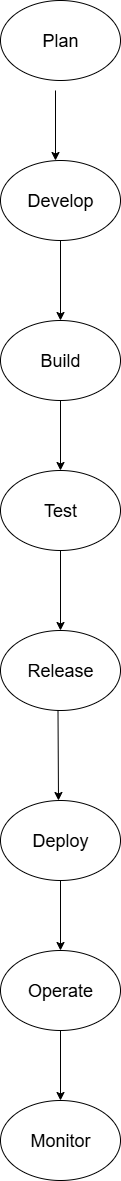

The diagram above was exported from draw.io. Its source (the exported page's mxGraphModel, read from the mxfile embedded in the PNG):
<mxGraphModel dx="1826" dy="1140" grid="1" gridSize="10" guides="1" tooltips="1" connect="1" arrows="1" fold="1" page="1" pageScale="1" pageWidth="850" pageHeight="1100" math="0" shadow="0">
  <root>
    <mxCell id="0" />
    <mxCell id="1" parent="0" />
    <mxCell id="dzYbdD_hc_lxMJk7n6uv-1" value="&lt;font style=&quot;font-size: 18px;&quot;&gt;Plan&lt;/font&gt;" style="ellipse;whiteSpace=wrap;html=1;" vertex="1" parent="1">
      <mxGeometry x="365" y="20" width="120" height="80" as="geometry" />
    </mxCell>
    <mxCell id="dzYbdD_hc_lxMJk7n6uv-4" value="" style="endArrow=classic;html=1;rounded=0;" edge="1" parent="1">
      <mxGeometry width="50" height="50" relative="1" as="geometry">
        <mxPoint x="420" y="110" as="sourcePoint" />
        <mxPoint x="420" y="180" as="targetPoint" />
      </mxGeometry>
    </mxCell>
    <mxCell id="dzYbdD_hc_lxMJk7n6uv-5" value="&lt;font style=&quot;font-size: 18px;&quot;&gt;Develop&lt;/font&gt;" style="ellipse;whiteSpace=wrap;html=1;" vertex="1" parent="1">
      <mxGeometry x="365" y="180" width="120" height="80" as="geometry" />
    </mxCell>
    <mxCell id="dzYbdD_hc_lxMJk7n6uv-7" value="&lt;font style=&quot;font-size: 18px;&quot;&gt;Build&lt;/font&gt;" style="ellipse;whiteSpace=wrap;html=1;" vertex="1" parent="1">
      <mxGeometry x="365" y="340" width="120" height="80" as="geometry" />
    </mxCell>
    <mxCell id="dzYbdD_hc_lxMJk7n6uv-8" value="&lt;font style=&quot;font-size: 18px;&quot;&gt;Test&lt;/font&gt;" style="ellipse;whiteSpace=wrap;html=1;" vertex="1" parent="1">
      <mxGeometry x="365" y="490" width="120" height="80" as="geometry" />
    </mxCell>
    <mxCell id="dzYbdD_hc_lxMJk7n6uv-9" value="&lt;font style=&quot;font-size: 18px;&quot;&gt;Release&lt;/font&gt;" style="ellipse;whiteSpace=wrap;html=1;" vertex="1" parent="1">
      <mxGeometry x="365" y="650" width="120" height="80" as="geometry" />
    </mxCell>
    <mxCell id="dzYbdD_hc_lxMJk7n6uv-11" value="&lt;font style=&quot;font-size: 18px;&quot;&gt;Deploy&lt;/font&gt;" style="ellipse;whiteSpace=wrap;html=1;" vertex="1" parent="1">
      <mxGeometry x="365" y="820" width="120" height="80" as="geometry" />
    </mxCell>
    <mxCell id="dzYbdD_hc_lxMJk7n6uv-12" value="&lt;font style=&quot;font-size: 18px;&quot;&gt;Operate&lt;/font&gt;" style="ellipse;whiteSpace=wrap;html=1;" vertex="1" parent="1">
      <mxGeometry x="365" y="970" width="120" height="80" as="geometry" />
    </mxCell>
    <mxCell id="dzYbdD_hc_lxMJk7n6uv-13" value="&lt;font style=&quot;font-size: 18px;&quot;&gt;Monitor&lt;/font&gt;" style="ellipse;whiteSpace=wrap;html=1;" vertex="1" parent="1">
      <mxGeometry x="365" y="1120" width="120" height="80" as="geometry" />
    </mxCell>
    <mxCell id="dzYbdD_hc_lxMJk7n6uv-14" value="" style="endArrow=classic;html=1;rounded=0;entryX=0.5;entryY=0;entryDx=0;entryDy=0;exitX=0.5;exitY=1;exitDx=0;exitDy=0;" edge="1" parent="1" source="dzYbdD_hc_lxMJk7n6uv-5" target="dzYbdD_hc_lxMJk7n6uv-7">
      <mxGeometry width="50" height="50" relative="1" as="geometry">
        <mxPoint x="420" y="260" as="sourcePoint" />
        <mxPoint x="450" y="330" as="targetPoint" />
      </mxGeometry>
    </mxCell>
    <mxCell id="dzYbdD_hc_lxMJk7n6uv-15" value="" style="endArrow=classic;html=1;rounded=0;exitX=0.5;exitY=1;exitDx=0;exitDy=0;entryX=0.5;entryY=0;entryDx=0;entryDy=0;" edge="1" parent="1" source="dzYbdD_hc_lxMJk7n6uv-7" target="dzYbdD_hc_lxMJk7n6uv-8">
      <mxGeometry width="50" height="50" relative="1" as="geometry">
        <mxPoint x="410" y="480" as="sourcePoint" />
        <mxPoint x="460" y="430" as="targetPoint" />
      </mxGeometry>
    </mxCell>
    <mxCell id="dzYbdD_hc_lxMJk7n6uv-16" value="" style="endArrow=classic;html=1;rounded=0;exitX=0.5;exitY=1;exitDx=0;exitDy=0;entryX=0.5;entryY=0;entryDx=0;entryDy=0;" edge="1" parent="1" source="dzYbdD_hc_lxMJk7n6uv-8" target="dzYbdD_hc_lxMJk7n6uv-9">
      <mxGeometry width="50" height="50" relative="1" as="geometry">
        <mxPoint x="390" y="630" as="sourcePoint" />
        <mxPoint x="440" y="580" as="targetPoint" />
      </mxGeometry>
    </mxCell>
    <mxCell id="dzYbdD_hc_lxMJk7n6uv-18" value="" style="endArrow=classic;html=1;rounded=0;exitX=0.5;exitY=1;exitDx=0;exitDy=0;" edge="1" parent="1">
      <mxGeometry width="50" height="50" relative="1" as="geometry">
        <mxPoint x="422.5" y="730" as="sourcePoint" />
        <mxPoint x="423" y="820" as="targetPoint" />
      </mxGeometry>
    </mxCell>
    <mxCell id="dzYbdD_hc_lxMJk7n6uv-21" value="" style="endArrow=classic;html=1;rounded=0;exitX=0.5;exitY=1;exitDx=0;exitDy=0;entryX=0.5;entryY=0;entryDx=0;entryDy=0;" edge="1" parent="1" source="dzYbdD_hc_lxMJk7n6uv-11" target="dzYbdD_hc_lxMJk7n6uv-12">
      <mxGeometry width="50" height="50" relative="1" as="geometry">
        <mxPoint x="410" y="960" as="sourcePoint" />
        <mxPoint x="460" y="910" as="targetPoint" />
      </mxGeometry>
    </mxCell>
    <mxCell id="dzYbdD_hc_lxMJk7n6uv-22" value="" style="endArrow=classic;html=1;rounded=0;exitX=0.5;exitY=1;exitDx=0;exitDy=0;entryX=0.5;entryY=0;entryDx=0;entryDy=0;" edge="1" parent="1" source="dzYbdD_hc_lxMJk7n6uv-12" target="dzYbdD_hc_lxMJk7n6uv-13">
      <mxGeometry width="50" height="50" relative="1" as="geometry">
        <mxPoint x="410" y="1100" as="sourcePoint" />
        <mxPoint x="460" y="1050" as="targetPoint" />
      </mxGeometry>
    </mxCell>
  </root>
</mxGraphModel>